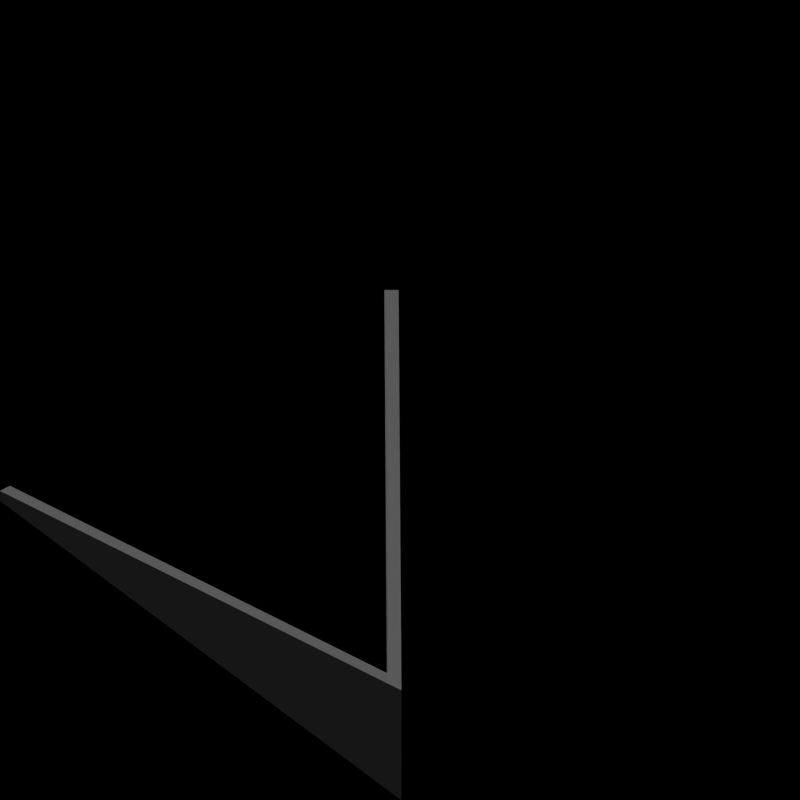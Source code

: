 # Source: foundations_toyland.blend  (saved by Blender 2.63.0; exported with 4.5.12 LTS)
import bpy
from mathutils import Matrix  # noqa: F401  (used for matrix-valued properties, if any)

bpy.ops.wm.read_factory_settings(use_empty=True)
scene = bpy.context.scene
scene.name = 'Scene'

# ---- collections
col_collection_1 = bpy.data.collections.new('Collection 1'); scene.collection.children.link(col_collection_1)

# ---- materials (node trees are filled in below, after node groups)
mat_foundation_toyland = bpy.data.materials.new('Foundation_Toyland')

# ---- material node trees

# ---- world
world_world = bpy.data.worlds.new('World'); scene.world = world_world
world_world.color = (0.0, 0.0, 0.0)
world_world.use_sun_shadow = False
world_world.sun_shadow_jitter_overblur = 0.0
world_world.cycles.sampling_method = 'MANUAL'
world_world.cycles.sample_map_resolution = 256
world_world.light_settings.ao_factor = 0.5

# ---- cameras
cam_camera = bpy.data.cameras.new('Camera')
cam_camera.type = 'ORTHO'
cam_camera.clip_end = 100.0
cam_camera.lens = 35.0
cam_camera.sensor_width = 32.0
cam_camera.sensor_height = 18.0
cam_camera.ortho_scale = 2.828
cam_camera.dof.focus_distance = 0.0
cam_camera.dof.aperture_fstop = 128.0

# ---- lights
light_lamp = bpy.data.lights.new('Lamp', 'SUN')
light_lamp.transmission_factor = 0.0
light_lamp.cutoff_distance = 30.0
light_lamp.angle = 1.571
light_lamp.energy = 1.0
light_lamp.shadow_buffer_clip_start = 1.001
light_lamp.shadow_soft_size = 1.0
light_lamp.shadow_cascade_max_distance = 1000.0
light_lamp.cycles.use_multiple_importance_sampling = False

# ---- meshes
me_plane_006 = bpy.data.meshes.new('Plane.006')
me_plane_006.from_pydata([(-41.0, 1.0, 0.55), (-1.0, -1.0, 0.5), (1.0, 1.0, 0.5), (-1.0, 1.0, 0.5), (1.0, -1.0, 0.5), (-36.0, 1.0, 0.55), (1.0, 1.0, 0.0), (-1.0, 1.0, 0.0), (1.0, -1.0, 0.55), (-1.0, -1.0, 0.55), (1.0, 1.0, 0.55), (-1.0, 1.0, 0.55), (6.0, -1.0, 0.5), (4.0, -1.0, 0.5), (6.0, 1.0, 0.5), (4.0, 1.0, 0.5), (6.0, -1.0, 0.0), (4.0, -1.0, 0.0), (6.0, 1.0, 0.0), (4.0, 1.0, 0.0), (6.0, -1.0, 0.55), (4.0, -1.0, 0.55), (6.0, 1.0, 0.55), (4.0, 1.0, 0.55), (-4.0, -1.0, 0.5), (-6.0, -1.0, 0.5), (-6.0, 1.0, 0.5), (-4.0, -1.0, 0.0), (-34.0, 1.0, 0.55), (-4.0, 1.0, 0.5), (-6.0, 1.0, 0.0), (-4.0, -1.0, 0.55), (-6.0, -1.0, 0.55), (-4.0, 1.0, 0.55), (-6.0, 1.0, 0.55), (-9.0, -1.0, 0.5), (-11.0, -1.0, 0.5), (-9.0, 1.0, 0.5), (-11.0, 1.0, 0.5), (-36.0, -1.0, 0.55), (-34.0, -1.0, 0.55), (-11.0, 1.0, 0.0), (-9.0, -1.0, 0.55), (-11.0, -1.0, 0.55), (-9.0, 1.0, 0.55), (-11.0, 1.0, 0.55), (-14.0, -1.0, 0.5), (-16.0, -1.0, 0.5), (-14.0, 1.0, 0.5), (-16.0, 1.0, 0.5), (-14.0, -1.0, 0.0), (-14.0, 1.0, 0.0), (-14.0, -1.0, 0.55), (-16.0, -1.0, 0.55), (-14.0, 1.0, 0.55), (-16.0, 1.0, 0.55), (-19.0, -1.0, 0.5), (-21.0, -1.0, 0.5), (-19.0, 1.0, 0.5), (-19.0, 1.0, 0.0), (-21.0, 1.0, 0.5), (-19.0, -1.0, 0.55), (-21.0, -1.0, 0.55), (-19.0, 1.0, 0.55), (-21.0, 1.0, 0.55), (-24.0, -1.0, 0.5), (-26.0, -1.0, 0.5), (-26.0, 1.0, 0.5), (-24.0, -1.0, 0.0), (-36.0, 1.0, 0.0), (-24.0, 1.0, 0.5), (-34.0, 1.0, 0.0), (-24.0, -1.0, 0.55), (-26.0, -1.0, 0.55), (-24.0, 1.0, 0.55), (-26.0, 1.0, 0.55), (-29.0, -1.0, 0.5), (-31.0, -1.0, 0.5), (-31.0, 1.0, 0.5), (-34.0, -1.0, 0.0), (-36.0, 1.0, 0.5), (-34.0, 1.0, 0.5), (-36.0, -1.0, 0.5), (-29.0, -1.0, 0.55), (-31.0, -1.0, 0.55), (-34.0, -1.0, 0.5), (-31.0, 1.0, 0.55), (-39.0, 1.0, 0.55), (-41.0, -1.0, 0.55), (-39.0, -1.0, 0.55), (-41.0, 1.0, 0.0), (-39.0, 1.0, 0.0), (-39.0, -1.0, 0.5), (-41.0, 1.0, 0.5), (-39.0, 1.0, 0.5), (-41.0, -1.0, 0.5), (-46.0, 1.0, 0.55), (-44.0, 1.0, 0.55), (-46.0, -1.0, 0.55), (-44.0, -1.0, 0.55), (-46.0, 1.0, 0.0), (-44.0, -1.0, 0.0), (-46.0, 1.0, 0.5), (-44.0, 1.0, 0.5), (-46.0, -1.0, 0.5), (-44.0, -1.0, 0.5), (-51.0, 1.0, 0.55), (-49.0, 1.0, 0.55), (-51.0, -1.0, 0.55), (-49.0, -1.0, 0.55), (-51.0, 1.0, 0.0), (-51.0, 1.0, 0.5), (-49.0, 1.0, 0.5), (-51.0, -1.0, 0.5), (-49.0, -1.0, 0.5), (-56.0, 1.0, 0.55), (-54.0, 1.0, 0.55), (-56.0, -1.0, 0.55), (-54.0, -1.0, 0.55), (-54.0, 1.0, 0.0), (-54.0, -1.0, 0.0), (-56.0, 1.0, 0.5), (-54.0, 1.0, 0.5), (-56.0, -1.0, 0.5), (-54.0, -1.0, 0.5), (-61.0, 1.0, 0.55), (-59.0, 1.0, 0.55), (-61.0, -1.0, 0.55), (-59.0, -1.0, 0.55), (-59.0, 1.0, 0.0), (-59.0, -1.0, 0.5), (-61.0, 1.0, 0.5), (-59.0, 1.0, 0.5), (-61.0, -1.0, 0.5), (-66.0, 1.0, 0.55), (-64.0, 1.0, 0.55), (-66.0, -1.0, 0.55), (-64.0, -1.0, 0.55), (-64.0, 1.0, 0.5), (-64.0, -1.0, 0.0), (-66.0, 1.0, 0.5), (-66.0, -1.0, 0.5), (-64.0, -1.0, 0.5), (-74.0, -1.0, 0.5), (-76.0, -1.0, 0.5), (-236.0, 1.0, 0.5), (-76.0, 1.0, 0.0), (-79.0, -1.0, 0.0), (-79.0, -1.0, 0.5), (-74.0, -1.0, 0.55), (-76.0, -1.0, 0.55), (-81.0, -1.0, 0.0), (-76.0, 1.0, 0.05), (-79.0, 1.0, 0.5), (-79.0, -1.0, 0.55), (-81.0, -1.0, 0.05), (-79.0, 1.0, 0.55), (-69.0, -1.0, 0.5), (-226.0, 1.0, 0.5), (-224.0, -1.0, 0.5), (-226.0, -1.0, 0.5), (-86.0, 1.0, 0.5), (-86.0, -1.0, 0.0), (-84.0, 1.0, 0.5), (-86.0, 1.0, 0.0), (-224.0, 1.0, 0.5), (-86.0, -1.0, 0.05), (-84.0, 1.0, 0.55), (-86.0, 1.0, 0.55), (-224.0, -1.0, 0.0), (-89.0, -1.0, 0.0), (-91.0, 1.0, 0.5), (-91.0, -1.0, 0.5), (-226.0, 1.0, 0.0), (-224.0, -1.0, 0.55), (-89.0, -1.0, 0.05), (-91.0, -1.0, 0.55), (-226.0, -1.0, 0.55), (-91.0, 1.0, 0.55), (-96.0, -1.0, 0.0), (-94.0, -1.0, 0.0), (-96.0, 1.0, 0.5), (-94.0, 1.0, 0.5), (-94.0, 1.0, 0.0), (-94.0, -1.0, 0.05), (-96.0, -1.0, 0.05), (-94.0, 1.0, 0.55), (-96.0, 1.0, 0.55), (-226.0, 1.0, 0.55), (-224.0, 1.0, 0.55), (-99.0, -1.0, 0.0), (-101.0, 1.0, 0.5), (-101.0, -1.0, 0.5), (-99.0, 1.0, 0.0), (-101.0, 1.0, 0.0), (-99.0, -1.0, 0.05), (-101.0, -1.0, 0.55), (-99.0, 1.0, 0.05), (-101.0, 1.0, 0.55), (-221.0, 1.0, 0.55), (-104.0, -1.0, 0.0), (-104.0, -1.0, 0.5), (-106.0, 1.0, 0.0), (-106.0, -1.0, 0.5), (-104.0, 1.0, 0.0), (-219.0, 1.0, 0.55), (-104.0, -1.0, 0.55), (-106.0, -1.0, 0.55), (-104.0, 1.0, 0.05), (-106.0, 1.0, 0.05), (-221.0, -1.0, 0.55), (-109.0, -1.0, 0.5), (-111.0, 1.0, 0.5), (-109.0, 1.0, 0.5), (-111.0, -1.0, 0.5), (-109.0, 1.0, 0.0), (-111.0, 1.0, 0.0), (-109.0, -1.0, 0.55), (-111.0, -1.0, 0.55), (-109.0, 1.0, 0.55), (-111.0, 1.0, 0.55), (-219.0, -1.0, 0.55), (-114.0, -1.0, 0.0), (-114.0, -1.0, 0.5), (-116.0, 1.0, 0.5), (-116.0, -1.0, 0.5), (-114.0, 1.0, 0.5), (-116.0, 1.0, 0.0), (-114.0, -1.0, 0.55), (-116.0, -1.0, 0.55), (-114.0, 1.0, 0.55), (-116.0, 1.0, 0.55), (-221.0, 1.0, 0.0), (-219.0, 1.0, 0.0), (-121.0, 1.0, 0.5), (-119.0, 1.0, 0.5), (-121.0, -1.0, 0.5), (-121.0, 1.0, 0.0), (-121.0, -1.0, 0.55), (-119.0, 1.0, 0.55), (-121.0, 1.0, 0.55), (-221.0, 1.0, 0.5), (-124.0, -1.0, 0.0), (-124.0, -1.0, 0.5), (-124.0, 1.0, 0.5), (-126.0, -1.0, 0.5), (-124.0, 1.0, 0.0), (-126.0, 1.0, 0.5), (-124.0, -1.0, 0.55), (-126.0, -1.0, 0.55), (-124.0, 1.0, 0.55), (-126.0, 1.0, 0.55), (-219.0, 1.0, 0.5), (-129.0, -1.0, 0.5), (-131.0, 1.0, 0.5), (-129.0, 1.0, 0.5), (-131.0, -1.0, 0.5), (-129.0, 1.0, 0.0), (-129.0, -1.0, 0.55), (-131.0, -1.0, 0.55), (-129.0, 1.0, 0.55), (-131.0, 1.0, 0.55), (-221.0, -1.0, 0.5), (-134.0, -1.0, 0.0), (-134.0, -1.0, 0.5), (-136.0, 1.0, 0.5), (-134.0, 1.0, 0.5), (-136.0, -1.0, 0.5), (-219.0, -1.0, 0.5), (-134.0, -1.0, 0.55), (-136.0, -1.0, 0.55), (-134.0, 1.0, 0.55), (-136.0, 1.0, 0.55), (-211.0, -1.0, 0.5), (-141.0, 1.0, 0.5), (-211.0, 1.0, 0.5), (-141.0, -1.0, 0.5), (-409.0, -1.0, 0.0), (-209.0, 1.0, 0.0), (-141.0, -1.0, 0.55), (-211.0, 1.0, 0.0), (-141.0, 1.0, 0.55), (-144.0, -1.0, 0.0), (-144.0, -1.0, 0.5), (-146.0, 1.0, 0.5), (-144.0, 1.0, 0.5), (-146.0, -1.0, 0.5), (-144.0, 1.0, 0.0), (-146.0, 1.0, 0.0), (-144.0, -1.0, 0.55), (-146.0, -1.0, 0.55), (-144.0, 1.0, 0.55), (-146.0, 1.0, 0.55), (-211.0, -1.0, 0.55), (-149.0, -1.0, 0.5), (-151.0, 1.0, 0.5), (-149.0, 1.0, 0.5), (-151.0, -1.0, 0.5), (-149.0, 1.0, 0.0), (-151.0, 1.0, 0.0), (-149.0, -1.0, 0.55), (-151.0, -1.0, 0.55), (-149.0, 1.0, 0.55), (-151.0, 1.0, 0.55), (-209.0, 1.0, 0.05), (-154.0, -1.0, 0.0), (-154.0, -1.0, 0.5), (-156.0, 1.0, 0.5), (-154.0, 1.0, 0.5), (-156.0, -1.0, 0.5), (-156.0, 1.0, 0.0), (-154.0, -1.0, 0.55), (-156.0, -1.0, 0.55), (-154.0, 1.0, 0.55), (-156.0, 1.0, 0.55), (-211.0, 1.0, 0.55), (-216.0, 1.0, 0.05), (-214.0, 1.0, 0.05), (-161.0, 1.0, 0.5), (-161.0, -1.0, 0.5), (-159.0, 1.0, 0.5), (-161.0, 1.0, 0.0), (-216.0, -1.0, 0.55), (-161.0, -1.0, 0.55), (-159.0, 1.0, 0.55), (-161.0, 1.0, 0.55), (-214.0, -1.0, 0.55), (-164.0, -1.0, 0.0), (-164.0, -1.0, 0.5), (-166.0, 1.0, 0.5), (-164.0, 1.0, 0.5), (-409.0, -1.0, 0.5), (-164.0, 1.0, 0.0), (-164.0, -1.0, 0.55), (-214.0, 1.0, 0.0), (-164.0, 1.0, 0.55), (-166.0, 1.0, 0.55), (-169.0, -1.0, 0.5), (-171.0, 1.0, 0.5), (-169.0, 1.0, 0.5), (-214.0, -1.0, 0.0), (-169.0, 1.0, 0.0), (-169.0, -1.0, 0.55), (-216.0, 1.0, 0.0), (-169.0, 1.0, 0.55), (-171.0, 1.0, 0.55), (-174.0, -1.0, 0.0), (-174.0, -1.0, 0.5), (-216.0, -1.0, 0.5), (-214.0, -1.0, 0.5), (-174.0, 1.0, 0.5), (-174.0, -1.0, 0.55), (-206.0, -1.0, 0.0), (-174.0, 1.0, 0.55), (-204.0, 1.0, 0.5), (-179.0, -1.0, 0.5), (-179.0, 1.0, 0.5), (-204.0, -1.0, 0.0), (-179.0, 1.0, 0.0), (-181.0, 1.0, 0.0), (-179.0, -1.0, 0.55), (-179.0, 1.0, 0.55), (-181.0, 1.0, 0.05), (-204.0, 1.0, 0.0), (-206.0, 1.0, 0.5), (-204.0, -1.0, 0.05), (-186.0, 1.0, 0.0), (-206.0, -1.0, 0.05), (-186.0, -1.0, 0.5), (-204.0, 1.0, 0.55), (-206.0, 1.0, 0.55), (-201.0, 1.0, 0.55), (-186.0, -1.0, 0.55), (-186.0, 1.0, 0.05), (-201.0, -1.0, 0.55), (-189.0, -1.0, 0.0), (-189.0, -1.0, 0.5), (-189.0, 1.0, 0.5), (-189.0, -1.0, 0.55), (-189.0, 1.0, 0.55), (-201.0, 1.0, 0.5), (-201.0, -1.0, 0.5), (-196.0, 1.0, 0.5), (-196.0, -1.0, 0.0), (-194.0, 1.0, 0.5), (-196.0, 1.0, 0.0), (-196.0, -1.0, 0.05), (-194.0, 1.0, 0.55), (-196.0, 1.0, 0.55), (-69.0, 1.0, 0.5), (-71.0, -1.0, 0.0), (-69.0, 1.0, 0.0), (-71.0, 1.0, 0.0), (-69.0, -1.0, 0.55), (-71.0, -1.0, 0.05), (-69.0, 1.0, 0.55), (-71.0, 1.0, 0.05), (-234.0, -1.0, 0.5), (-236.0, -1.0, 0.5), (-234.0, 1.0, 0.5), (-234.0, -1.0, 0.0), (-234.0, 1.0, 0.0), (-236.0, 1.0, 0.52), (-234.0, -1.0, 0.55), (-236.0, -1.0, 0.55), (-236.0, 1.0, 0.55), (-234.0, 1.0, 0.55), (-231.0, 1.0, 0.55), (-229.0, 1.0, 0.55), (-231.0, -1.0, 0.55), (-229.0, -1.0, 0.55), (-231.0, 1.0, 0.0), (-229.0, 1.0, 0.5), (-231.0, 1.0, 0.5), (-231.0, -1.0, 0.5), (-229.0, -1.0, 0.5), (-244.0, -1.0, 0.5), (-246.0, -1.0, 0.5), (-244.0, -1.0, 0.0), (-244.0, 1.0, 0.5), (-244.0, -1.0, 0.55), (-246.0, -1.0, 0.55), (-244.0, 1.0, 0.55), (-241.0, 1.0, 0.55), (-239.0, 1.0, 0.55), (-241.0, -1.0, 0.55), (-239.0, -1.0, 0.55), (-239.0, 1.0, 0.0), (-239.0, -1.0, 0.5), (-241.0, 1.0, 0.5), (-239.0, 1.0, 0.5), (-241.0, -1.0, 0.5), (-256.0, 1.0, 0.5), (-254.0, -1.0, 0.5), (-256.0, -1.0, 0.5), (-254.0, 1.0, 0.5), (-254.0, -1.0, 0.0), (-254.0, 1.0, 0.0), (-256.0, 1.0, 0.0), (-254.0, -1.0, 0.55), (-256.0, -1.0, 0.55), (-256.0, 1.0, 0.55), (-254.0, 1.0, 0.55), (-251.0, -1.0, 0.55), (-249.0, -1.0, 0.55), (-251.0, -1.0, 0.5), (-249.0, -1.0, 0.5), (-266.0, 1.0, 0.5), (-264.0, -1.0, 0.5), (-266.0, -1.0, 0.5), (-264.0, 1.0, 0.5), (-264.0, -1.0, 0.0), (-266.0, 1.0, 0.0), (-264.0, -1.0, 0.55), (-266.0, -1.0, 0.55), (-266.0, 1.0, 0.55), (-264.0, 1.0, 0.55), (-261.0, 1.0, 0.55), (-259.0, 1.0, 0.55), (-259.0, -1.0, 0.55), (-261.0, 1.0, 0.0), (-259.0, 1.0, 0.0), (-259.0, -1.0, 0.5), (-261.0, 1.0, 0.5), (-259.0, 1.0, 0.5), (-306.0, 1.0, 0.5), (-294.0, -1.0, 0.5), (-296.0, -1.0, 0.5), (-294.0, -1.0, 0.55), (-296.0, -1.0, 0.55), (-291.0, 1.0, 0.05), (-289.0, 1.0, 0.55), (-291.0, -1.0, 0.05), (-289.0, -1.0, 0.55), (-291.0, 1.0, 0.0), (-289.0, 1.0, 0.0), (-291.0, -1.0, 0.0), (-289.0, 1.0, 0.5), (-289.0, -1.0, 0.5), (-279.0, 1.0, 0.5), (-281.0, 1.0, 0.5), (-279.0, -1.0, 0.5), (-279.0, 1.0, 0.0), (-279.0, -1.0, 0.55), (-279.0, 1.0, 0.55), (-281.0, 1.0, 0.55), (-284.0, 1.0, 0.55), (-286.0, -1.0, 0.55), (-284.0, -1.0, 0.55), (-284.0, 1.0, 0.5), (-284.0, -1.0, 0.0), (-286.0, -1.0, 0.5), (-284.0, -1.0, 0.5), (-274.0, -1.0, 0.5), (-276.0, -1.0, 0.5), (-274.0, 1.0, 0.5), (-276.0, 1.0, 0.5), (-274.0, -1.0, 0.0), (-274.0, 1.0, 0.0), (-274.0, -1.0, 0.55), (-276.0, -1.0, 0.55), (-274.0, 1.0, 0.55), (-276.0, 1.0, 0.55), (-271.0, 1.0, 0.55), (-269.0, 1.0, 0.55), (-271.0, 1.0, 0.0), (-269.0, 1.0, 0.5), (-271.0, 1.0, 0.5), (-304.0, 1.0, 0.5), (-306.0, 1.0, 0.0), (-306.0, 1.0, 0.55), (-304.0, 1.0, 0.55), (-299.0, 1.0, 0.55), (-301.0, -1.0, 0.05), (-299.0, -1.0, 0.55), (-299.0, 1.0, 0.5), (-299.0, -1.0, 0.0), (-301.0, -1.0, 0.0), (-299.0, -1.0, 0.5), (-314.0, 1.0, 0.5), (-314.0, -1.0, 0.0), (-314.0, 1.0, 0.0), (-316.0, 1.0, 0.5), (-314.0, -1.0, 0.05), (-316.0, 1.0, 0.55), (-314.0, 1.0, 0.55), (-311.0, -1.0, 0.55), (-309.0, -1.0, 0.05), (-311.0, -1.0, 0.5), (-309.0, -1.0, 0.0), (-324.0, -1.0, 0.5), (-326.0, -1.0, 0.5), (-324.0, 1.0, 0.0), (-324.0, -1.0, 0.0), (-324.0, -1.0, 0.55), (-326.0, -1.0, 0.55), (-324.0, 1.0, 0.05), (-321.0, 1.0, 0.55), (-319.0, 1.0, 0.05), (-321.0, -1.0, 0.55), (-319.0, -1.0, 0.05), (-321.0, 1.0, 0.0), (-319.0, 1.0, 0.0), (-321.0, 1.0, 0.5), (-321.0, -1.0, 0.5), (-319.0, -1.0, 0.0), (-336.0, 1.0, 0.5), (-334.0, -1.0, 0.5), (-334.0, -1.0, 0.0), (-334.0, 1.0, 0.5), (-336.0, 1.0, 0.0), (-334.0, -1.0, 0.55), (-336.0, 1.0, 0.55), (-334.0, 1.0, 0.55), (-331.0, 1.0, 0.55), (-329.0, 1.0, 0.55), (-329.0, -1.0, 0.55), (-331.0, 1.0, 0.0), (-329.0, 1.0, 0.0), (-331.0, 1.0, 0.5), (-329.0, 1.0, 0.5), (-329.0, -1.0, 0.5), (-376.0, 1.0, 0.5), (-366.0, 1.0, 0.5), (-364.0, -1.0, 0.5), (-366.0, 1.0, 0.55), (-364.0, 1.0, 0.55), (-369.0, 1.0, 0.55), (-371.0, 1.0, 0.55), (-369.0, -1.0, 0.55), (-371.0, 1.0, 0.0), (-369.0, 1.0, 0.0), (-349.0, -1.0, 0.5), (-349.0, 1.0, 0.5), (-351.0, 1.0, 0.5), (-349.0, 1.0, 0.0), (-349.0, -1.0, 0.55), (-349.0, 1.0, 0.55), (-351.0, 1.0, 0.55), (-354.0, 1.0, 0.55), (-354.0, -1.0, 0.55), (-354.0, -1.0, 0.0), (-354.0, 1.0, 0.5), (-354.0, -1.0, 0.5), (-344.0, -1.0, 0.5), (-344.0, 1.0, 0.5), (-346.0, 1.0, 0.5), (-344.0, -1.0, 0.0), (-344.0, 1.0, 0.0), (-344.0, -1.0, 0.55), (-344.0, 1.0, 0.55), (-346.0, 1.0, 0.55), (-341.0, 1.0, 0.55), (-339.0, 1.0, 0.55), (-341.0, 1.0, 0.0), (-339.0, 1.0, 0.5), (-341.0, 1.0, 0.5), (-374.0, -1.0, 0.5), (-374.0, -1.0, 0.0), (-374.0, 1.0, 0.5), (-376.0, 1.0, 0.0), (-374.0, -1.0, 0.55), (-376.0, 1.0, 0.55), (-374.0, 1.0, 0.55), (-364.0, 1.0, 0.5), (-364.0, -1.0, 0.0), (-369.0, -1.0, 0.5), (-369.0, 1.0, 0.5), (-364.0, 1.0, 0.0), (-366.0, 1.0, 0.0), (-364.0, -1.0, 0.55), (-371.0, 1.0, 0.5), (-384.0, -1.0, 0.5), (-384.0, 1.0, 0.5), (-384.0, -1.0, 0.0), (-384.0, 1.0, 0.0), (-386.0, 1.0, 0.5), (-384.0, -1.0, 0.55), (-386.0, 1.0, 0.55), (-384.0, 1.0, 0.55), (-381.0, 1.0, 0.55), (-379.0, 1.0, 0.55), (-381.0, 1.0, 0.0), (-379.0, 1.0, 0.5), (-381.0, 1.0, 0.5), (-394.0, -1.0, 0.5), (-394.0, -1.0, 0.0), (-394.0, 1.0, 0.5), (-394.0, -1.0, 0.55), (-394.0, 1.0, 0.55), (-391.0, 1.0, 0.55), (-389.0, 1.0, 0.55), (-389.0, -1.0, 0.55), (-391.0, 1.0, 0.5), (-389.0, 1.0, 0.0), (-389.0, 1.0, 0.5), (-389.0, -1.0, 0.5), (-401.0, 1.0, 0.05), (-399.0, 1.0, 0.55), (-399.0, -1.0, 0.55), (-401.0, 1.0, 0.0), (-399.0, 1.0, 0.0), (-399.0, -1.0, 0.5), (-399.0, 1.0, 0.5), (-409.0, 1.0, 0.5), (-409.0, -1.0, 0.55), (-409.0, 1.0, 0.55), (-416.0, 1.0, 0.55), (-414.0, 1.0, 0.55), (-416.0, 1.0, 0.0), (-414.0, 1.0, 0.5), (-416.0, 1.0, 0.5), (-431.0, 1.0, 0.5), (-429.0, 1.0, 0.0), (-431.0, 1.0, 0.0), (-431.0, 1.0, 0.55), (-429.0, 1.0, 0.05), (-426.0, 1.0, 0.55), (-424.0, 1.0, 0.55), (-424.0, -1.0, 0.05), (-426.0, 1.0, 0.5), (-424.0, 1.0, 0.0), (-424.0, 1.0, 0.5), (-424.0, -1.0, 0.0), (-444.0, -1.0, 0.5), (-446.0, 1.0, 0.5), (-444.0, 1.0, 0.5), (-444.0, -1.0, 0.0), (-446.0, 1.0, 0.0), (-444.0, 1.0, 0.55), (-444.0, -1.0, 0.55), (-446.0, 1.0, 0.55), (-434.0, 1.0, 0.05), (-434.0, -1.0, 0.55), (-434.0, -1.0, 0.0), (-434.0, 1.0, 0.0), (-434.0, -1.0, 0.5), (-449.0, 1.0, 0.5), (-451.0, -1.0, 0.5), (-451.0, 1.0, 0.5), (-449.0, 1.0, 0.0), (-451.0, -1.0, 0.0), (-451.0, 1.0, 0.55), (-449.0, 1.0, 0.55), (-451.0, -1.0, 0.55), (-456.0, -1.0, 0.5), (-456.0, 1.0, 0.5), (-454.0, -1.0, 0.5), (-456.0, 1.0, 0.0), (-454.0, -1.0, 0.0), (-456.0, -1.0, 0.55), (-456.0, 1.0, 0.55), (-454.0, -1.0, 0.55), (-441.0, -1.0, 0.5), (-439.0, 1.0, 0.5), (-439.0, -1.0, 0.5), (-441.0, -1.0, 0.0), (-439.0, 1.0, 0.0), (-439.0, -1.0, 0.55), (-441.0, -1.0, 0.55), (-439.0, 1.0, 0.55), (-464.0, 1.0, 0.5), (-464.0, -1.0, 0.5), (-466.0, 1.0, 0.5), (-464.0, -1.0, 0.0), (-466.0, 1.0, 0.0), (-464.0, 1.0, 0.55), (-464.0, -1.0, 0.55), (-466.0, 1.0, 0.55), (-471.0, 1.0, 0.5), (-469.0, 1.0, 0.5), (-471.0, -1.0, 0.5), (-469.0, 1.0, 0.0), (-471.0, -1.0, 0.0), (-471.0, 1.0, 0.55), (-469.0, 1.0, 0.55), (-471.0, -1.0, 0.55), (-476.0, -1.0, 0.5), (-476.0, 1.0, 0.5), (-474.0, -1.0, 0.5), (-476.0, 1.0, 0.0), (-474.0, -1.0, 0.0), (-476.0, -1.0, 0.55), (-476.0, 1.0, 0.55), (-474.0, -1.0, 0.55), (-459.0, -1.0, 0.5), (-461.0, -1.0, 0.5), (-459.0, 1.0, 0.5), (-461.0, -1.0, 0.0), (-459.0, 1.0, 0.0), (-459.0, -1.0, 0.55), (-461.0, -1.0, 0.55), (-459.0, 1.0, 0.55), (-484.0, -1.0, 0.5), (-486.0, 1.0, 0.5), (-484.0, 1.0, 0.5), (-484.0, -1.0, 0.0), (-486.0, 1.0, 0.0), (-484.0, 1.0, 0.55), (-484.0, -1.0, 0.55), (-486.0, 1.0, 0.55), (-491.0, 1.0, 0.5), (-489.0, 1.0, 0.5), (-491.0, -1.0, 0.5), (-489.0, 1.0, 0.0), (-491.0, -1.0, 0.0), (-491.0, 1.0, 0.55), (-489.0, 1.0, 0.55), (-491.0, -1.0, 0.55), (-496.0, -1.0, 0.5), (-496.0, 1.0, 0.5), (-494.0, -1.0, 0.5), (-496.0, 1.0, 0.0), (-494.0, -1.0, 0.0), (-496.0, -1.0, 0.55), (-496.0, 1.0, 0.55), (-494.0, -1.0, 0.55), (-479.0, -1.0, 0.5), (-481.0, -1.0, 0.5), (-479.0, 1.0, 0.5), (-481.0, -1.0, 0.0), (-479.0, 1.0, 0.0), (-479.0, -1.0, 0.55), (-481.0, -1.0, 0.55), (-479.0, 1.0, 0.55), (-504.0, -1.0, 0.5), (-506.0, 1.0, 0.5), (-504.0, 1.0, 0.5), (-504.0, -1.0, 0.0), (-506.0, 1.0, 0.0), (-504.0, 1.0, 0.55), (-504.0, -1.0, 0.55), (-506.0, 1.0, 0.55), (-509.0, 1.0, 0.5), (-511.0, -1.0, 0.5), (-511.0, 1.0, 0.5), (-509.0, 1.0, 0.0), (-511.0, -1.0, 0.0), (-511.0, 1.0, 0.55), (-509.0, 1.0, 0.55), (-511.0, -1.0, 0.55), (-516.0, 1.0, 0.5), (-514.0, -1.0, 0.5), (-516.0, 1.0, 0.0), (-514.0, -1.0, 0.0), (-516.0, 1.0, 0.55), (-514.0, -1.0, 0.55), (-501.0, -1.0, 0.5), (-499.0, 1.0, 0.5), (-499.0, -1.0, 0.5), (-501.0, -1.0, 0.0), (-499.0, 1.0, 0.0), (-499.0, -1.0, 0.55), (-501.0, -1.0, 0.55), (-499.0, 1.0, 0.55)], [], [(56, 58, 59), (16, 17, 13, 12), (2, 3, 7, 6), (58, 60, 59), (12, 13, 21, 20), (10, 11, 3, 2), (11, 9, 1, 3), (105, 104, 98, 99), (14, 15, 19, 18), (15, 13, 17, 19), (12, 14, 18, 16), (22, 23, 15, 14), (23, 21, 13, 15), (20, 22, 14, 12), (24, 25, 32, 31), (94, 93, 90, 91), (34, 32, 25, 26), (64, 62, 57, 60), (35, 36, 43, 42), (63, 64, 60, 58), (44, 45, 38, 37), (45, 43, 36, 38), (4, 1, 9, 8), (87, 0, 93, 94), (46, 47, 53, 52), (46, 48, 51, 50), (54, 55, 49, 48), (55, 53, 47, 49), (52, 54, 48, 46), (56, 57, 62, 61), (61, 63, 58, 56), (0, 88, 95, 93), (65, 66, 73, 72), (40, 28, 81, 85), (5, 39, 82, 80), (75, 73, 66, 67), (28, 5, 80, 81), (76, 77, 84, 83), (85, 81, 71, 79), (65, 70, 68), (81, 80, 69, 71), (85, 82, 39, 40), (86, 84, 77, 78), (89, 87, 94, 92), (4, 2, 6), (8, 10, 2, 4), (97, 96, 102, 103), (96, 98, 104, 102), (99, 97, 103, 105), (48, 49, 51), (37, 38, 41), (92, 94, 91), (114, 113, 108, 109), (107, 106, 111, 112), (106, 108, 113, 111), (31, 33, 29, 24), (33, 34, 26, 29), (124, 122, 119, 120), (124, 123, 117, 118), (116, 115, 121, 122), (115, 117, 123, 121), (118, 116, 122, 124), (24, 29, 27), (29, 26, 30), (126, 125, 131, 132), (125, 127, 133, 131), (92, 95, 88, 89), (103, 102, 100), (142, 141, 136, 137), (105, 103, 101), (134, 136, 141, 140), (72, 74, 70, 65), (112, 111, 110), (122, 121, 119), (130, 132, 129), (132, 131, 129), (130, 133, 127, 128), (128, 126, 132, 130), (142, 138, 139), (137, 135, 138, 142), (143, 144, 150, 149), (464, 463, 460, 461), (148, 151, 155, 154), (152, 150, 144, 146), (168, 166, 162, 161), (446, 445, 443, 444), (170, 172, 176, 175), (178, 176, 172, 171), (186, 187, 181, 182), (439, 442, 435, 433), (184, 186, 182, 180), (442, 441, 432, 435), (433, 435, 437, 436), (190, 192, 196, 195), (198, 196, 192, 191), (435, 432, 438, 437), (433, 434, 440, 439), (201, 203, 207, 206), (209, 207, 203, 202), (219, 220, 212, 213), (213, 212, 216, 215), (416, 417, 421, 420), (220, 218, 214, 212), (424, 423, 429, 430), (231, 229, 225, 224), (239, 240, 234, 235), (240, 238, 236, 234), (243, 244, 246, 242), (248, 250, 244, 243), (260, 261, 254, 255), (261, 259, 256, 254), (258, 260, 255, 253), (415, 414, 409, 410), (272, 270, 267, 265), (269, 271, 266, 264), (403, 406, 399, 397), (406, 405, 145, 399), (399, 145, 402, 401), (397, 399, 401, 400), (281, 279, 276, 274), (397, 398, 404, 403), (291, 292, 284, 285), (283, 285, 287, 282), (285, 284, 288, 287), (292, 290, 286, 284), (289, 291, 285, 283), (302, 303, 295, 296), (296, 295, 299, 298), (159, 160, 177, 174), (303, 301, 297, 295), (313, 314, 307, 308), (205, 199, 241, 252), (189, 188, 158, 165), (314, 312, 309, 307), (311, 313, 308, 306), (174, 189, 165, 159), (221, 205, 252, 268), (252, 241, 232, 233), (325, 323, 319, 318), (335, 336, 329, 330), (328, 330, 332, 327), (268, 262, 210, 221), (333, 335, 330, 328), (344, 345, 338, 339), (673, 672, 675, 676), (315, 293, 273, 275), (316, 322, 348, 343), (360, 361, 356, 355), (373, 372, 368, 366), (371, 374, 381, 380), (378, 379, 377, 376), (388, 386, 383, 382), (453, 456, 450, 448), (456, 455, 447, 450), (458, 457, 463, 464), (448, 449, 454, 453), (560, 559, 557, 558), (556, 555, 560, 561), (545, 544, 539, 540), (534, 536, 532, 530), (530, 531, 535, 534), (529, 528, 526, 527), (518, 517, 513, 514), (466, 467, 469, 468), (473, 471, 477, 478), (484, 485, 480, 479), (492, 491, 487, 488), (493, 494, 500, 499), (493, 495, 498, 497), (501, 502, 496, 495), (499, 501, 495, 493), (555, 554, 559, 560), (632, 631, 635, 636), (612, 613, 615, 614), (617, 619, 613, 612), (610, 566, 604, 564), (566, 565, 563, 604), (604, 563, 609, 608), (564, 604, 608, 605), (607, 611, 570, 571), (567, 568, 611, 607), (576, 577, 573, 572), (580, 579, 582, 583), (577, 578, 574, 573), (584, 585, 588, 587), (590, 591, 586, 585), (589, 590, 585, 584), (664, 665, 671, 670), (656, 655, 652, 653), (659, 658, 662, 663), (680, 681, 678, 677), (677, 678, 684, 683), (690, 692, 687, 685), (688, 689, 687, 686), (685, 686, 691, 690), (686, 687, 692, 691), (696, 697, 694, 693), (693, 694, 700, 699), (733, 734, 740, 739), (706, 708, 703, 701), (701, 702, 707, 706), (702, 703, 708, 707), (714, 716, 711, 709), (712, 713, 711, 710), (709, 710, 715, 714), (710, 711, 716, 715), (720, 721, 719, 718), (717, 718, 723, 722), (718, 719, 724, 723), (730, 732, 727, 725), (728, 729, 727, 726), (726, 727, 732, 731), (744, 745, 743, 742), (741, 742, 747, 746), (742, 743, 748, 747), (754, 756, 751, 749), (752, 753, 751, 750), (750, 751, 756, 755), (762, 764, 759, 757), (760, 761, 759, 758), (757, 758, 763, 762), (758, 759, 764, 763), (765, 766, 772, 771), (776, 777, 774, 773), (773, 774, 780, 779), (783, 784, 782, 781), (781, 782, 786, 785), (790, 791, 788, 787), (787, 788, 794, 793), (157, 390, 394, 393), (148, 153, 147), (389, 392, 391), (395, 396, 392, 389), (157, 389, 391), (154, 156, 153, 148), (167, 168, 161, 163), (459, 458, 464, 462), (163, 161, 164), (180, 182, 183), (182, 181, 183), (187, 185, 179, 181), (197, 198, 191, 193), (193, 191, 194), (201, 204, 200), (206, 208, 204, 201), (211, 213, 215), (416, 419, 418), (217, 219, 213, 211), (230, 231, 224, 226), (223, 226, 222), (226, 224, 227), (228, 230, 226, 223), (420, 422, 419, 416), (235, 234, 237), (430, 429, 427), (428, 430, 427), (250, 251, 247, 244), (426, 424, 430, 428), (244, 247, 246), (428, 431, 425, 426), (251, 249, 245, 247), (253, 255, 257), (255, 254, 257), (264, 266, 263), (412, 413, 411), (408, 407, 413, 412), (294, 296, 298), (159, 165, 169), (300, 302, 296, 294), (306, 308, 305), (308, 307, 310), (165, 158, 173), (324, 325, 318, 320), (320, 318, 321), (268, 252, 233), (330, 329, 332), (337, 339, 341), (669, 671, 665, 666), (339, 338, 341), (342, 344, 339, 337), (347, 350, 346), (278, 275, 280), (676, 675, 674), (326, 317, 334, 349), (304, 315, 275, 278), (351, 353, 350, 347), (361, 362, 359, 356), (355, 356, 358), (356, 359, 358), (349, 334, 340), (357, 354, 363), (354, 364, 363), (369, 370, 364, 354), (376, 377, 375), (370, 367, 352, 364), (365, 369, 354, 357), (387, 388, 382, 384), (384, 382, 385), (462, 464, 461), (393, 395, 389, 157), (448, 450, 451), (450, 447, 452), (542, 543, 541), (530, 532, 533), (538, 537, 543, 542), (520, 519, 521), (519, 522, 521), (525, 524, 522, 519), (523, 525, 519, 520), (514, 512, 515, 518), (518, 515, 516), (511, 510, 465, 508), (508, 465, 509), (471, 470, 474, 477), (477, 474, 475), (478, 477, 475), (478, 476, 472, 473), (481, 479, 482), (479, 480, 482), (483, 484, 479, 481), (488, 486, 489, 492), (492, 489, 490), (495, 496, 498), (504, 503, 507, 506), (506, 507, 505), (561, 560, 558), (551, 553, 549, 547), (553, 552, 546, 549), (547, 549, 548), (549, 546, 550), (643, 640, 641), (639, 638, 643, 642), (636, 635, 634), (635, 633, 634), (628, 629, 627, 625), (625, 627, 626), (631, 630, 633, 635), (621, 620, 624, 623), (613, 616, 615), (619, 618, 616, 613), (623, 624, 622), (569, 567, 607, 606), (601, 603, 599, 597), (603, 602, 562, 599), (599, 562, 600), (597, 599, 598), (606, 607, 571), (572, 573, 575), (573, 574, 575), (583, 582, 581), (585, 586, 588), (593, 592, 596, 595), (595, 596, 594), (642, 643, 641), (638, 637, 640, 643), (666, 665, 668), (735, 733, 739, 738), (666, 664, 670, 669), (666, 667, 664), (658, 657, 660, 662), (653, 652, 654), (662, 660, 661), (663, 662, 661), (650, 651, 649), (648, 647, 651, 650), (331, 644, 277), (645, 646, 644, 331), (682, 684, 678, 679), (679, 677, 683, 682), (679, 680, 677), (735, 734, 737), (738, 740, 734, 735), (698, 700, 694, 695), (695, 694, 697), (695, 693, 699, 698), (701, 703, 705), (701, 704, 702), (709, 712, 710), (725, 727, 729), (735, 736, 733), (741, 744, 742), (757, 759, 761), (767, 765, 771, 770), (767, 766, 769), (770, 772, 766, 767), (767, 768, 765), (775, 773, 779, 778), (775, 776, 773), (792, 794, 788, 789), (789, 788, 791)])
me_plane_006.materials.append(mat_foundation_toyland)
me_plane_006.use_remesh_preserve_volume = False
me_plane_006.use_remesh_preserve_attributes = False
me_plane_006.use_mirror_vertex_groups = False
me_plane_006.update()

# ---- curves / text
txt_text = bpy.data.curves.new('Text', 'FONT')
txt_text.dimensions = '2D'
txt_text.body = 'Base foundations -->'
txt_text.use_path_clamp = True
txt_text.bevel_resolution = 0

# ---- objects
ob_text = bpy.data.objects.new('Text', txt_text)
ob_plane = bpy.data.objects.new('Plane', me_plane_006)
ob_rotationcontrol = bpy.data.objects.new('RotationControl', None)
ob_cameratarget = bpy.data.objects.new('CameraTarget', None)
ob_camera = bpy.data.objects.new('Camera', cam_camera)
ob_lamp = bpy.data.objects.new('Lamp', light_lamp)

# ---- transforms, parenting, visibility, modifiers, constraints
ob_text.location = (-66.0, 4.0, 0.0)
ob_text.lineart.crease_threshold = 0.0
ob_plane.location = (0.0, 0.0, 0.0)
ob_plane.scale = (1.0, 1.0, 0.8166)
ob_plane.lineart.crease_threshold = 0.0
_m = ob_plane.modifiers.new('Solidify', 'SOLIDIFY')
_m.thickness = 0.05
_m.offset = 1.0
_m.use_even_offset = True
_m.use_quality_normals = True
_m.nonmanifold_thickness_mode = 'FIXED'
_m.nonmanifold_merge_threshold = 0.0003
ob_rotationcontrol.location = (-500.0, 0.0, 0.0)
ob_rotationcontrol.rotation_euler = (0.0, 0.0, -12.57)
ob_rotationcontrol.empty_image_offset = (0.0, 0.0)
ob_rotationcontrol.lineart.crease_threshold = 0.0
ob_cameratarget.parent = ob_rotationcontrol
ob_cameratarget.location = (0.0, 0.0, 0.817)
ob_cameratarget.empty_image_offset = (0.0, 0.0)
ob_cameratarget.lineart.crease_threshold = 0.0
ob_camera.parent = ob_cameratarget
ob_camera.location = (1.0, 1.0, 0.817)
ob_camera.rotation_euler = (1.109, 0.01082, 0.8149)
ob_camera.lock_rotations_4d = False
ob_camera.empty_display_type = 'ARROWS'
ob_camera.color = (0.0, 0.0, 0.0, 0.0)
ob_camera.display_type = 'WIRE'
ob_camera.lineart.crease_threshold = 0.0
_c = ob_camera.constraints.new('TRACK_TO'); _c.name = 'TrackTo'
_c.target = ob_cameratarget
ob_lamp.parent = ob_rotationcontrol
ob_lamp.location = (-1.0, 2.0, 0.8)
ob_lamp.lock_rotations_4d = False
ob_lamp.empty_display_type = 'ARROWS'
ob_lamp.color = (0.0, 0.0, 0.0, 0.0)
ob_lamp.lineart.crease_threshold = 0.0
_c = ob_lamp.constraints.new('TRACK_TO'); _c.name = 'TrackTo'
_c.target = ob_rotationcontrol

# ---- collection membership
col_collection_1.objects.link(ob_text)
col_collection_1.objects.link(ob_plane)
col_collection_1.objects.link(ob_rotationcontrol)
col_collection_1.objects.link(ob_cameratarget)
col_collection_1.objects.link(ob_camera)
col_collection_1.objects.link(ob_lamp)

# ---- scene / render settings (as saved in the file)
scene.camera = ob_camera
scene.frame_start = 1; scene.frame_end = 104; scene.frame_set(101)
scene.render.engine = 'BLENDER_EEVEE_NEXT'
scene.render.image_settings.compression = 90
scene.render.resolution_x = 256
scene.render.resolution_y = 256
scene.render.dither_intensity = 0.0
scene.render.bake_margin = 2
scene.render.bake_bias = 0.0
scene.cycles.use_denoising = False
scene.cycles.samples = 10
scene.cycles.sampling_pattern = 'TABULATED_SOBOL'
scene.cycles.light_sampling_threshold = 0.0
scene.cycles.use_adaptive_sampling = False
scene.cycles.use_light_tree = False
scene.cycles.blur_glossy = 0.0
scene.cycles.volume_bounces = 1
scene.cycles.pixel_filter_type = 'GAUSSIAN'
scene.cycles.sample_clamp_indirect = 0.0
scene.view_settings.view_transform = 'Standard'
bpy.context.view_layer.update()
